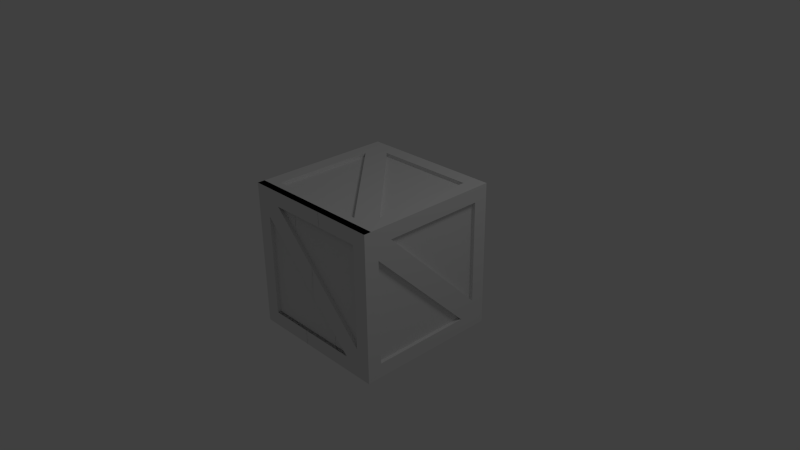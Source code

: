 # Source: WoodenCrate1.blend  (saved by Blender 2.63.0; exported with 4.5.12 LTS)
import bpy
from mathutils import Matrix  # noqa: F401  (used for matrix-valued properties, if any)

bpy.ops.wm.read_factory_settings(use_empty=True)
scene = bpy.context.scene
scene.name = 'Scene'

# ---- collections
col_collection_1 = bpy.data.collections.new('Collection 1'); scene.collection.children.link(col_collection_1)

# ---- materials (node trees are filled in below, after node groups)
mat_material = bpy.data.materials.new('Material')
mat_material.alpha_threshold = 0.0
mat_material.use_transparent_shadow = False
mat_material.roughness = 0.5
mat_material.line_color = (0.0, 0.0, 0.0, 1.0)

# ---- material node trees

# ---- world
world_world = bpy.data.worlds.new('World'); scene.world = world_world
world_world.color = (0.05088, 0.05088, 0.05088)
world_world.use_sun_shadow = False
world_world.sun_shadow_jitter_overblur = 0.0
world_world.cycles.sampling_method = 'MANUAL'
world_world.cycles.sample_map_resolution = 256

# ---- cameras
cam_camera = bpy.data.cameras.new('Camera')
cam_camera.clip_end = 100.0
cam_camera.lens = 35.0
cam_camera.sensor_width = 32.0
cam_camera.sensor_height = 18.0
cam_camera.ortho_scale = 7.314
cam_camera.dof.focus_distance = 0.0
cam_camera.dof.aperture_fstop = 128.0

# ---- lights
light_lamp = bpy.data.lights.new('Lamp', 'POINT')
light_lamp.transmission_factor = 0.0
light_lamp.cutoff_distance = 30.0
light_lamp.energy = 100.0
light_lamp.shadow_buffer_clip_start = 1.001
light_lamp.shadow_soft_size = 1.0
light_lamp.shadow_maximum_resolution = 0.006
light_lamp.use_absolute_resolution = True
light_lamp.cycles.use_multiple_importance_sampling = False

# ---- meshes
me_cube_010 = bpy.data.meshes.new('Cube.010')
me_cube_010.from_pydata([(0.05, 1.19, 0.593), (0.05, -0.8104, 0.593), (0.05, 0.9896, 0.393), (0.05, -0.4104, 0.393), (0.05, -0.6104, 0.193), (-0.05, 1.19, 0.593), (-0.05, -0.8104, 0.593), (-0.05, 0.9896, 0.393), (-0.05, -0.4104, 0.393), (-0.05, -0.6104, 0.193), (1.768e-07, -0.4104, 0.393), (1.768e-07, -0.6104, 0.193), (0.05, -0.4096, -0.007811), (0.05, -0.2037, 0.1863), (-0.05, -0.2021, 0.1847), (-0.05, -0.4063, -0.01109), (0.05, -0.3143, 0.17), (-0.05, -0.3975, 0.152), (0.05, -0.8104, -0.4538), (-0.05, -0.8104, -0.4832), (0.05, -0.6104, -0.4954), (-0.05, -0.6104, -0.4924), (-0.05, 1.19, -0.4767), (0.05, 0.9896, -0.4455), (0.05, 1.19, -0.4655), (-0.05, 0.9896, -0.412), (0.05, -0.7031, -0.574), (-0.05, -0.7316, -0.5282), (-0.05, 1.087, -0.3824), (0.05, 1.09, -0.3813)], [], [(2, 0, 3), (18, 26, 20, 4, 1), (3, 1, 4), (1, 3, 0), (24, 0, 2, 23, 29), (21, 9, 4, 20), (7, 8, 5), (19, 6, 9, 21, 27), (8, 9, 6), (6, 5, 8), (22, 28, 25, 7, 5), (6, 1, 0, 5), (24, 22, 5, 0), (18, 1, 6, 19), (2, 3, 8, 7), (25, 23, 2, 7), (13, 14, 8, 10), (12, 11, 9, 15), (9, 8, 14, 17, 15), (4, 12, 16, 13, 3), (28, 29, 23, 25), (29, 28, 22, 24), (12, 15, 17, 16), (14, 13, 16, 17), (27, 21, 20, 26), (26, 18, 19, 27)])
me_cube_010.materials.append(mat_material)
me_cube_010.use_remesh_preserve_volume = False
me_cube_010.use_remesh_preserve_attributes = False
me_cube_010.use_mirror_vertex_groups = False
me_cube_010.update()
me_cube_009 = bpy.data.meshes.new('Cube.009')
me_cube_009.from_pydata([(0.05, 0.4555, -0.6572), (0.05, 0.539, -0.3407), (-0.05, 0.5142, -0.3159), (-0.05, 0.4583, -0.6601), (0.05, -0.5946, 0.3928), (0.05, -0.3887, 0.5869), (-0.05, -0.3871, 0.5853), (-0.05, -0.5913, 0.3896), (0.05, 0.5673, -0.5808), (-0.05, 0.509, -0.5233), (0.05, -0.4993, 0.5707), (-0.05, -0.5825, 0.5527)], [], [(4, 0, 8, 1, 5, 10), (1, 2, 6, 5), (0, 4, 7, 3), (7, 11, 6, 2, 9, 3), (11, 10, 5, 6), (10, 11, 7, 4), (2, 1, 8, 9), (0, 3, 9, 8)])
me_cube_009.materials.append(mat_material)
me_cube_009.use_remesh_preserve_volume = False
me_cube_009.use_remesh_preserve_attributes = False
me_cube_009.use_mirror_vertex_groups = False
me_cube_009.update()
me_cube_008 = bpy.data.meshes.new('Cube.008')
me_cube_008.from_pydata([(-0.025, 0.4667, 0.4667), (-0.025, 0.4667, -0.9333), (-0.025, -0.9333, 0.4667), (0.025, 0.4667, 0.4667), (0.025, 0.4667, -0.9333), (0.025, -0.9333, 0.4667)], [], [(3, 5, 4), (1, 2, 0), (3, 0, 2, 5), (1, 4, 5, 2), (0, 3, 4, 1)])
me_cube_008.materials.append(mat_material)
me_cube_008.use_remesh_preserve_volume = False
me_cube_008.use_remesh_preserve_attributes = False
me_cube_008.use_mirror_vertex_groups = False
me_cube_008.update()
me_cube_007 = bpy.data.meshes.new('Cube.007')
me_cube_007.from_pydata([(-0.025, 0.9333, -0.4667), (-0.025, -0.4667, -0.4667), (-0.025, -0.4667, 0.9333), (0.025, 0.9333, -0.4667), (0.025, -0.4667, -0.4667), (0.025, -0.4667, 0.9333)], [], [(4, 3, 5), (2, 0, 1), (3, 0, 2, 5), (1, 4, 5, 2), (4, 1, 0, 3)])
me_cube_007.materials.append(mat_material)
me_cube_007.use_remesh_preserve_volume = False
me_cube_007.use_remesh_preserve_attributes = False
me_cube_007.use_mirror_vertex_groups = False
me_cube_007.update()
me_cube_006 = bpy.data.meshes.new('Cube.006')
me_cube_006.from_pydata([(0.05, 0.8134, -0.5484), (0.05, -1.187, -0.5484), (0.05, 0.4134, -0.3484), (0.05, -0.9866, -0.3484), (0.05, 0.6134, -0.1484), (-0.05, 0.8134, -0.5484), (-0.05, -1.187, -0.5484), (-0.05, 0.4134, -0.3484), (-0.05, -0.9866, -0.3484), (-0.05, 0.6134, -0.1484), (1.649e-07, 0.4134, -0.3484), (1.649e-07, 0.6134, -0.1484), (0.05, 0.2643, -0.1993), (0.05, 0.3478, 0.1171), (-0.05, 0.3229, 0.142), (-0.05, 0.2671, -0.2022), (0.05, 0.3761, -0.1229), (-0.05, 0.3178, -0.06545), (0.05, -1.187, 0.4047), (-0.05, -1.187, 0.3754), (0.05, -0.9866, 0.3631), (-0.05, -0.9866, 0.3662), (-0.05, 0.8134, 0.3819), (0.05, 0.6134, 0.413), (0.05, 0.8134, 0.3931), (-0.05, 0.6134, 0.4466), (0.05, -1.079, 0.2845), (-0.05, -1.108, 0.3303), (-0.05, 0.7103, 0.4762), (0.05, 0.7135, 0.4772)], [], [(2, 3, 1), (2, 0, 4), (0, 2, 1), (15, 17, 14, 9, 7), (7, 6, 8), (7, 9, 5), (5, 6, 7), (6, 5, 0, 1), (11, 9, 14, 13), (2, 7, 8, 3), (12, 2, 4, 13, 16), (10, 12, 15, 7), (8, 21, 20, 3), (1, 18, 19, 6), (1, 3, 20, 26, 18), (9, 4, 23, 25), (6, 19, 27, 21, 8), (0, 5, 22, 24), (5, 9, 25, 28, 22), (0, 24, 29, 23, 4), (21, 27, 26, 20), (18, 26, 27, 19), (17, 16, 13, 14), (16, 17, 15, 12), (25, 23, 29, 28), (24, 22, 28, 29)])
me_cube_006.materials.append(mat_material)
me_cube_006.use_remesh_preserve_volume = False
me_cube_006.use_remesh_preserve_attributes = False
me_cube_006.use_mirror_vertex_groups = False
me_cube_006.update()
me_cube_001 = bpy.data.meshes.new('Cube.001')
me_cube_001.from_pydata([(-1.0, 1.0, 1.0), (-0.8, -0.8, 1.0), (-0.6, 0.8, 1.0), (0.8, 0.8, 1.0), (-0.8, 0.6, 1.0), (0.6, -0.8, 1.0), (0.8, -0.6, 1.0), (-0.8, -0.8, 0.95), (-0.6, 0.8, 0.95), (0.8, 0.8, 0.95), (-0.8, 0.6, 0.95), (0.6, -0.8, 0.95), (0.8, -0.6, 0.95), (-0.8, 1.0, 0.8), (-0.6, 1.0, -0.8), (0.8, 1.0, -0.8), (-0.8, 1.0, -0.6), (0.6, 1.0, 0.8), (0.8, 1.0, 0.6), (-0.8, 0.95, 0.8), (-0.6, 0.95, -0.8), (0.8, 0.95, -0.8), (-0.8, 0.95, -0.6), (0.6, 0.95, 0.8), (0.8, 0.95, 0.6), (-1.0, -1.0, 1.0), (-1.0, -0.8, 0.8), (-1.0, -0.6, -0.8), (-1.0, 0.8, -0.8), (-1.0, -0.8, -0.6), (-1.0, 0.6, 0.8), (-1.0, 0.8, 0.6), (-0.95, -0.8, 0.8), (-0.95, -0.6, -0.8), (-0.95, 0.8, -0.8), (-0.95, -0.8, -0.6), (-0.95, 0.6, 0.8), (-0.95, 0.8, 0.6), (1.0, -1.0, 1.0), (0.8, -1.0, 0.8), (0.6, -1.0, -0.8), (-0.8, -1.0, -0.8), (0.8, -1.0, -0.6), (-0.6, -1.0, 0.8), (-0.8, -1.0, 0.6), (0.8, -0.95, 0.8), (0.6, -0.95, -0.8), (-0.8, -0.95, -0.8), (0.8, -0.95, -0.6), (-0.6, -0.95, 0.8), (-0.8, -0.95, 0.6), (1.0, 1.0, -1.0), (1.0, 1.0, 1.0), (1.0, 0.8, 0.8), (1.0, 0.6, -0.8), (1.0, -0.8, -0.8), (1.0, 0.8, -0.6), (1.0, -0.6, 0.8), (1.0, -0.8, 0.6), (0.95, 0.8, 0.8), (0.95, 0.6, -0.8), (0.95, -0.8, -0.8), (0.95, 0.8, -0.6), (0.95, -0.6, 0.8), (0.95, -0.8, 0.6), (-1.0, -1.0, -1.0), (-1.0, 1.0, -1.0), (-0.8, 0.8, -1.0), (-0.6, -0.8, -1.0), (0.8, -0.8, -1.0), (-0.8, -0.6, -1.0), (0.6, 0.8, -1.0), (0.8, 0.6, -1.0), (-0.8, 0.8, -0.95), (-0.6, -0.8, -0.95), (0.8, -0.8, -0.95), (-0.8, -0.6, -0.95), (0.6, 0.8, -0.95), (0.8, 0.6, -0.95), (1.0, -1.0, -1.0)], [], [(6, 2, 4, 5), (2, 0, 4), (9, 3, 2, 8), (7, 10, 4, 1), (9, 8, 12), (7, 11, 10), (8, 2, 6, 12), (1, 5, 11, 7), (3, 9, 12, 6), (10, 11, 5, 4), (18, 14, 16, 17), (21, 15, 14, 20), (19, 22, 16, 13), (21, 20, 24), (19, 23, 22), (20, 14, 18, 24), (13, 17, 23, 19), (15, 21, 24, 18), (22, 23, 17, 16), (26, 25, 30), (31, 27, 29, 30), (34, 28, 27, 33), (32, 35, 29, 26), (34, 33, 37), (32, 36, 35), (33, 27, 31, 37), (26, 30, 36, 32), (28, 34, 37, 31), (35, 36, 30, 29), (39, 38, 43), (44, 40, 42, 43), (47, 41, 40, 46), (45, 48, 42, 39), (47, 46, 50), (45, 49, 48), (46, 40, 44, 50), (39, 43, 49, 45), (41, 47, 50, 44), (48, 49, 43, 42), (53, 52, 57), (58, 54, 56, 57), (51, 52, 53, 56), (54, 51, 56), (61, 55, 54, 60), (59, 62, 56, 53), (61, 60, 64), (59, 63, 62), (60, 54, 58, 64), (53, 57, 63, 59), (55, 61, 64, 58), (62, 63, 57, 56), (1, 25, 5), (52, 3, 6, 38), (5, 38, 6), (38, 5, 25), (0, 25, 1, 4), (2, 3, 52), (0, 2, 52), (13, 0, 17), (51, 15, 18, 52), (17, 52, 18), (52, 17, 0), (14, 15, 51), (30, 0, 31), (0, 30, 25), (43, 25, 44), (25, 43, 38), (57, 38, 58), (38, 57, 52), (72, 68, 70, 71), (75, 69, 68, 74), (73, 76, 70, 67), (75, 74, 78), (73, 77, 76), (74, 68, 72, 78), (67, 71, 77, 73), (69, 75, 78, 72), (76, 77, 71, 70), (67, 66, 71), (65, 66, 67, 70), (68, 69, 79), (68, 65, 70), (65, 68, 79), (66, 0, 13, 16), (14, 66, 16), (66, 14, 51), (66, 28, 31, 0), (65, 25, 26, 29), (27, 28, 66), (27, 65, 29), (65, 27, 66), (65, 41, 44, 25), (79, 38, 39, 42), (40, 41, 65), (40, 79, 42), (79, 40, 65), (79, 55, 58, 38), (54, 55, 79), (51, 54, 79), (79, 69, 72, 51), (71, 51, 72), (51, 71, 66)])
me_cube_001.materials.append(mat_material)
me_cube_001.use_remesh_preserve_volume = False
me_cube_001.use_remesh_preserve_attributes = False
me_cube_001.use_mirror_vertex_groups = False
me_cube_001.update()

# ---- objects
ob_piece5 = bpy.data.objects.new('Piece5', me_cube_010)
ob_piece4 = bpy.data.objects.new('Piece4', me_cube_009)
ob_piece3 = bpy.data.objects.new('Piece3', me_cube_008)
ob_piece2 = bpy.data.objects.new('Piece2', me_cube_007)
ob_piece1 = bpy.data.objects.new('Piece1', me_cube_006)
ob_body = bpy.data.objects.new('Body', me_cube_001)
ob_lamp = bpy.data.objects.new('Lamp', light_lamp)
ob_camera = bpy.data.objects.new('Camera', cam_camera)

# ---- transforms, parenting, visibility, modifiers, constraints
ob_piece5.location = (-0.1896, -0.95, 0.407)
ob_piece5.rotation_euler = (0.0, -0.0, -1.571)
ob_piece5.lock_rotations_4d = False
ob_piece5.empty_display_type = 'ARROWS'
ob_piece5.lineart.crease_threshold = 0.0
ob_piece4.location = (-0.004602, -0.95, 0.006327)
ob_piece4.rotation_euler = (0.0, -0.0, -1.571)
ob_piece4.lock_rotations_4d = False
ob_piece4.empty_display_type = 'ARROWS'
ob_piece4.lineart.crease_threshold = 0.0
ob_piece3.location = (0.3333, -0.925, 0.3333)
ob_piece3.rotation_euler = (0.0, -0.0, -1.571)
ob_piece3.lock_rotations_4d = False
ob_piece3.empty_display_type = 'ARROWS'
ob_piece3.lineart.crease_threshold = 0.0
ob_piece2.location = (-0.3333, -0.925, -0.3333)
ob_piece2.rotation_euler = (0.0, -0.0, -1.571)
ob_piece2.lock_rotations_4d = False
ob_piece2.empty_display_type = 'ARROWS'
ob_piece2.lineart.crease_threshold = 0.0
ob_piece1.location = (0.1866, -0.95, -0.4516)
ob_piece1.rotation_euler = (0.0, -0.0, -1.571)
ob_piece1.lock_rotations_4d = False
ob_piece1.empty_display_type = 'ARROWS'
ob_piece1.lineart.crease_threshold = 0.0
ob_body.location = (0.0, 0.0, 0.0)
ob_body.rotation_euler = (0.0, -0.0, -3.142)
ob_body.lock_rotations_4d = False
ob_body.empty_display_type = 'ARROWS'
ob_body.lineart.crease_threshold = 0.0
ob_lamp.location = (4.076, 1.005, 5.904)
ob_lamp.rotation_euler = (0.6503, 0.05522, 1.866)
ob_lamp.lock_rotations_4d = False
ob_lamp.empty_display_type = 'ARROWS'
ob_lamp.color = (0.0, 0.0, 0.0, 0.0)
ob_lamp.lineart.crease_threshold = 0.0
ob_camera.location = (7.481, -6.508, 5.344)
ob_camera.rotation_euler = (1.109, 0.01082, 0.8149)
ob_camera.lock_rotations_4d = False
ob_camera.empty_display_type = 'ARROWS'
ob_camera.color = (0.0, 0.0, 0.0, 0.0)
ob_camera.display_type = 'WIRE'
ob_camera.lineart.crease_threshold = 0.0

# ---- collection membership
col_collection_1.objects.link(ob_piece5)
col_collection_1.objects.link(ob_piece4)
col_collection_1.objects.link(ob_piece3)
col_collection_1.objects.link(ob_piece2)
col_collection_1.objects.link(ob_piece1)
col_collection_1.objects.link(ob_body)
col_collection_1.objects.link(ob_lamp)
col_collection_1.objects.link(ob_camera)

# ---- scene / render settings (as saved in the file)
scene.camera = ob_camera
scene.frame_start = 1; scene.frame_end = 250; scene.frame_set(1)
scene.render.engine = 'BLENDER_EEVEE_NEXT'
scene.render.image_settings.color_mode = 'RGB'
scene.render.image_settings.compression = 90
scene.render.resolution_percentage = 50
scene.render.dither_intensity = 0.0
scene.render.bake_margin = 2
scene.render.bake_bias = 0.0
scene.cycles.use_denoising = False
scene.cycles.samples = 10
scene.cycles.sampling_pattern = 'TABULATED_SOBOL'
scene.cycles.light_sampling_threshold = 0.0
scene.cycles.use_adaptive_sampling = False
scene.cycles.use_light_tree = False
scene.cycles.blur_glossy = 0.0
scene.cycles.volume_bounces = 1
scene.cycles.pixel_filter_type = 'GAUSSIAN'
scene.cycles.sample_clamp_indirect = 0.0
scene.view_settings.view_transform = 'Standard'
bpy.context.view_layer.update()
